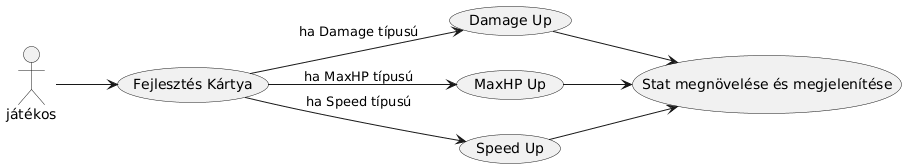

The diagram above was rendered by PlantUML. Its source (embedded in the PNG):
@startuml
left to right direction
játékos --> (Fejlesztés Kártya)
(Fejlesztés Kártya) --> (Damage Up) : ha Damage típusú
(Fejlesztés Kártya) --> (MaxHP Up) : ha MaxHP típusú
(Fejlesztés Kártya) --> (Speed Up): ha Speed típusú
(Damage Up) --> (Stat megnövelése és megjelenítése)
(MaxHP Up) --> (Stat megnövelése és megjelenítése)
(Speed Up) --> (Stat megnövelése és megjelenítése)
@enduml